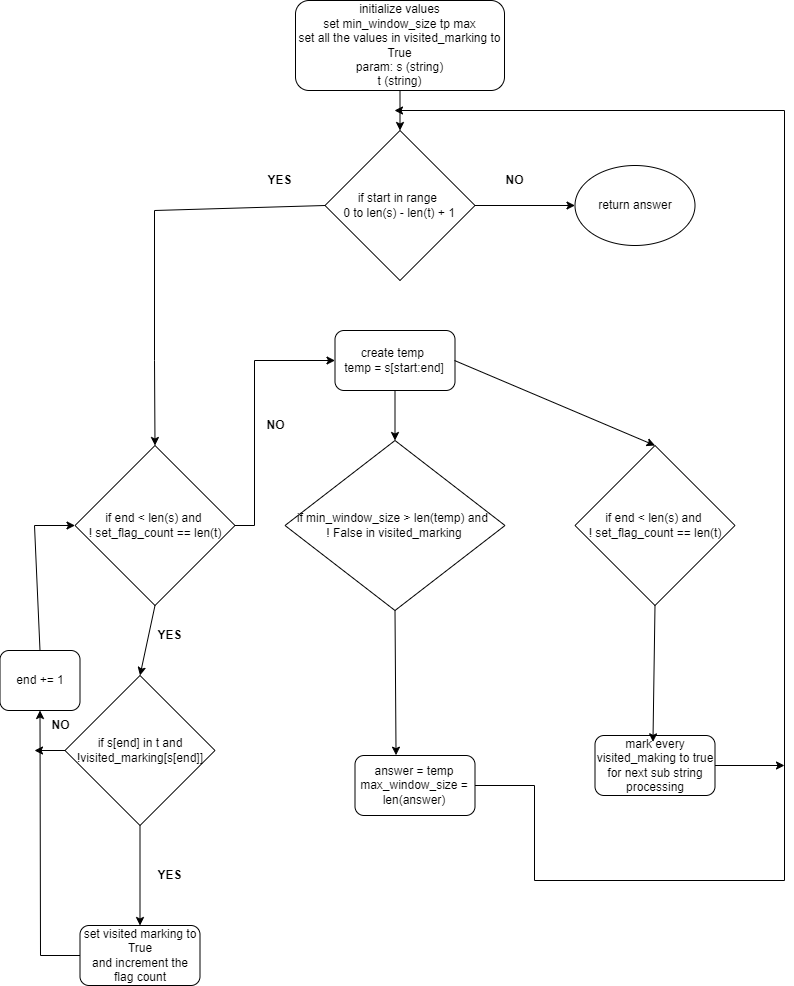

The diagram above was exported from draw.io. Its source (the exported page's mxGraphModel, read from the mxfile embedded in the PNG):
<mxGraphModel dx="993" dy="624" grid="1" gridSize="10" guides="1" tooltips="1" connect="1" arrows="1" fold="1" page="1" pageScale="1" pageWidth="850" pageHeight="1100" math="0" shadow="0">
  <root>
    <mxCell id="0" />
    <mxCell id="1" parent="0" />
    <mxCell id="t_ZJEbsaNkgrMBI1qzzG-1" value="initialize values&lt;br&gt;set min_window_size tp max&lt;div&gt;set all the values in visited_marking to True&lt;/div&gt;&lt;div&gt;param: s (string)&lt;/div&gt;&lt;div&gt;t (string)&lt;/div&gt;" style="rounded=1;whiteSpace=wrap;html=1;" vertex="1" parent="1">
      <mxGeometry x="301" y="20" width="209" height="90" as="geometry" />
    </mxCell>
    <mxCell id="t_ZJEbsaNkgrMBI1qzzG-2" value="if start in range&amp;nbsp;&lt;div&gt;0 to len(s) - len(t) + 1&lt;/div&gt;" style="rhombus;whiteSpace=wrap;html=1;rotation=0;" vertex="1" parent="1">
      <mxGeometry x="330.5" y="150" width="150" height="150" as="geometry" />
    </mxCell>
    <mxCell id="t_ZJEbsaNkgrMBI1qzzG-3" value="if min_window_size &amp;gt; len(temp) and&amp;nbsp;&lt;div&gt;! False in visited_marking&lt;/div&gt;" style="rhombus;whiteSpace=wrap;html=1;rotation=0;" vertex="1" parent="1">
      <mxGeometry x="290.5" y="460" width="220" height="170" as="geometry" />
    </mxCell>
    <mxCell id="t_ZJEbsaNkgrMBI1qzzG-4" value="if s[end] in t and&lt;div&gt;!visited_marking[s[end]]&lt;/div&gt;" style="rhombus;whiteSpace=wrap;html=1;rotation=0;" vertex="1" parent="1">
      <mxGeometry x="70.5" y="695" width="150" height="150" as="geometry" />
    </mxCell>
    <mxCell id="t_ZJEbsaNkgrMBI1qzzG-5" value="if end &amp;lt; len(s) and&amp;nbsp;&lt;div&gt;! set_flag_count == len(t)&lt;/div&gt;" style="rhombus;whiteSpace=wrap;html=1;rotation=0;" vertex="1" parent="1">
      <mxGeometry x="80.5" y="465" width="160" height="160" as="geometry" />
    </mxCell>
    <mxCell id="t_ZJEbsaNkgrMBI1qzzG-6" value="if end &amp;lt; len(s) and&amp;nbsp;&lt;div&gt;! set_flag_count == len(t)&lt;/div&gt;" style="rhombus;whiteSpace=wrap;html=1;rotation=0;" vertex="1" parent="1">
      <mxGeometry x="580.5" y="465" width="160" height="160" as="geometry" />
    </mxCell>
    <mxCell id="t_ZJEbsaNkgrMBI1qzzG-7" value="set visited marking to True&lt;div&gt;and increment the flag count&lt;/div&gt;" style="rounded=1;whiteSpace=wrap;html=1;" vertex="1" parent="1">
      <mxGeometry x="85.5" y="945" width="120" height="60" as="geometry" />
    </mxCell>
    <mxCell id="t_ZJEbsaNkgrMBI1qzzG-8" value="mark every visited_making to true&lt;br&gt;for next sub string processing" style="rounded=1;whiteSpace=wrap;html=1;" vertex="1" parent="1">
      <mxGeometry x="600.5" y="755" width="120" height="60" as="geometry" />
    </mxCell>
    <mxCell id="t_ZJEbsaNkgrMBI1qzzG-9" value="end += 1" style="rounded=1;whiteSpace=wrap;html=1;" vertex="1" parent="1">
      <mxGeometry x="5.5" y="670" width="80" height="60" as="geometry" />
    </mxCell>
    <mxCell id="t_ZJEbsaNkgrMBI1qzzG-10" value="answer = temp&lt;div&gt;max_window_size = len(answer)&lt;/div&gt;" style="rounded=1;whiteSpace=wrap;html=1;" vertex="1" parent="1">
      <mxGeometry x="360.5" y="775" width="120" height="60" as="geometry" />
    </mxCell>
    <mxCell id="t_ZJEbsaNkgrMBI1qzzG-11" value="create temp&amp;nbsp;&lt;div&gt;temp = s[start:end]&lt;/div&gt;" style="rounded=1;whiteSpace=wrap;html=1;" vertex="1" parent="1">
      <mxGeometry x="340.5" y="350" width="120" height="60" as="geometry" />
    </mxCell>
    <mxCell id="t_ZJEbsaNkgrMBI1qzzG-12" value="return answer" style="ellipse;whiteSpace=wrap;html=1;" vertex="1" parent="1">
      <mxGeometry x="580.5" y="185" width="120" height="80" as="geometry" />
    </mxCell>
    <mxCell id="t_ZJEbsaNkgrMBI1qzzG-13" value="" style="endArrow=classic;html=1;rounded=0;exitX=0.5;exitY=1;exitDx=0;exitDy=0;entryX=0.5;entryY=0;entryDx=0;entryDy=0;" edge="1" parent="1" source="t_ZJEbsaNkgrMBI1qzzG-1" target="t_ZJEbsaNkgrMBI1qzzG-2">
      <mxGeometry width="50" height="50" relative="1" as="geometry">
        <mxPoint x="360" y="260" as="sourcePoint" />
        <mxPoint x="410" y="210" as="targetPoint" />
      </mxGeometry>
    </mxCell>
    <mxCell id="t_ZJEbsaNkgrMBI1qzzG-15" value="" style="endArrow=classic;html=1;rounded=0;entryX=0.5;entryY=0;entryDx=0;entryDy=0;exitX=0;exitY=0.5;exitDx=0;exitDy=0;" edge="1" parent="1" source="t_ZJEbsaNkgrMBI1qzzG-2" target="t_ZJEbsaNkgrMBI1qzzG-5">
      <mxGeometry width="50" height="50" relative="1" as="geometry">
        <mxPoint x="370" y="340" as="sourcePoint" />
        <mxPoint x="160" y="460" as="targetPoint" />
        <Array as="points">
          <mxPoint x="160" y="230" />
          <mxPoint x="160" y="380" />
        </Array>
      </mxGeometry>
    </mxCell>
    <mxCell id="t_ZJEbsaNkgrMBI1qzzG-16" value="" style="endArrow=classic;html=1;rounded=0;exitX=0.5;exitY=1;exitDx=0;exitDy=0;entryX=0.5;entryY=0;entryDx=0;entryDy=0;" edge="1" parent="1" source="t_ZJEbsaNkgrMBI1qzzG-5" target="t_ZJEbsaNkgrMBI1qzzG-4">
      <mxGeometry width="50" height="50" relative="1" as="geometry">
        <mxPoint x="340" y="600" as="sourcePoint" />
        <mxPoint x="390" y="550" as="targetPoint" />
      </mxGeometry>
    </mxCell>
    <mxCell id="t_ZJEbsaNkgrMBI1qzzG-17" value="" style="endArrow=classic;html=1;rounded=0;exitX=1;exitY=0.5;exitDx=0;exitDy=0;entryX=0;entryY=0.5;entryDx=0;entryDy=0;" edge="1" parent="1" source="t_ZJEbsaNkgrMBI1qzzG-5" target="t_ZJEbsaNkgrMBI1qzzG-11">
      <mxGeometry width="50" height="50" relative="1" as="geometry">
        <mxPoint x="340" y="600" as="sourcePoint" />
        <mxPoint x="390" y="550" as="targetPoint" />
        <Array as="points">
          <mxPoint x="260" y="545" />
          <mxPoint x="260" y="380" />
        </Array>
      </mxGeometry>
    </mxCell>
    <mxCell id="t_ZJEbsaNkgrMBI1qzzG-18" value="" style="endArrow=classic;html=1;rounded=0;exitX=1;exitY=0.5;exitDx=0;exitDy=0;entryX=0;entryY=0.5;entryDx=0;entryDy=0;" edge="1" parent="1" source="t_ZJEbsaNkgrMBI1qzzG-2" target="t_ZJEbsaNkgrMBI1qzzG-12">
      <mxGeometry width="50" height="50" relative="1" as="geometry">
        <mxPoint x="450" y="360" as="sourcePoint" />
        <mxPoint x="500" y="310" as="targetPoint" />
      </mxGeometry>
    </mxCell>
    <mxCell id="t_ZJEbsaNkgrMBI1qzzG-19" value="" style="endArrow=classic;html=1;rounded=0;entryX=0.5;entryY=0;entryDx=0;entryDy=0;" edge="1" parent="1" target="t_ZJEbsaNkgrMBI1qzzG-6">
      <mxGeometry width="50" height="50" relative="1" as="geometry">
        <mxPoint x="460" y="380" as="sourcePoint" />
        <mxPoint x="500" y="350" as="targetPoint" />
      </mxGeometry>
    </mxCell>
    <mxCell id="t_ZJEbsaNkgrMBI1qzzG-20" value="" style="endArrow=classic;html=1;rounded=0;exitX=0.5;exitY=1;exitDx=0;exitDy=0;entryX=0.5;entryY=0;entryDx=0;entryDy=0;" edge="1" parent="1" source="t_ZJEbsaNkgrMBI1qzzG-11" target="t_ZJEbsaNkgrMBI1qzzG-3">
      <mxGeometry width="50" height="50" relative="1" as="geometry">
        <mxPoint x="450" y="400" as="sourcePoint" />
        <mxPoint x="500" y="350" as="targetPoint" />
      </mxGeometry>
    </mxCell>
    <mxCell id="t_ZJEbsaNkgrMBI1qzzG-21" value="" style="endArrow=classic;html=1;rounded=0;exitX=0.5;exitY=1;exitDx=0;exitDy=0;entryX=0.342;entryY=-0.005;entryDx=0;entryDy=0;entryPerimeter=0;" edge="1" parent="1" source="t_ZJEbsaNkgrMBI1qzzG-3" target="t_ZJEbsaNkgrMBI1qzzG-10">
      <mxGeometry width="50" height="50" relative="1" as="geometry">
        <mxPoint x="450" y="600" as="sourcePoint" />
        <mxPoint x="500" y="550" as="targetPoint" />
      </mxGeometry>
    </mxCell>
    <mxCell id="t_ZJEbsaNkgrMBI1qzzG-22" value="" style="endArrow=classic;html=1;rounded=0;exitX=0.5;exitY=1;exitDx=0;exitDy=0;entryX=0.483;entryY=0.106;entryDx=0;entryDy=0;entryPerimeter=0;" edge="1" parent="1" source="t_ZJEbsaNkgrMBI1qzzG-6" target="t_ZJEbsaNkgrMBI1qzzG-8">
      <mxGeometry width="50" height="50" relative="1" as="geometry">
        <mxPoint x="450" y="600" as="sourcePoint" />
        <mxPoint x="500" y="550" as="targetPoint" />
      </mxGeometry>
    </mxCell>
    <mxCell id="t_ZJEbsaNkgrMBI1qzzG-23" value="" style="endArrow=classic;html=1;rounded=0;exitX=0.5;exitY=1;exitDx=0;exitDy=0;entryX=0.5;entryY=0;entryDx=0;entryDy=0;" edge="1" parent="1" source="t_ZJEbsaNkgrMBI1qzzG-4" target="t_ZJEbsaNkgrMBI1qzzG-7">
      <mxGeometry width="50" height="50" relative="1" as="geometry">
        <mxPoint x="390" y="730" as="sourcePoint" />
        <mxPoint x="440" y="680" as="targetPoint" />
      </mxGeometry>
    </mxCell>
    <mxCell id="t_ZJEbsaNkgrMBI1qzzG-26" value="" style="endArrow=classic;html=1;rounded=0;exitX=0.5;exitY=0;exitDx=0;exitDy=0;entryX=0;entryY=0.5;entryDx=0;entryDy=0;" edge="1" parent="1" source="t_ZJEbsaNkgrMBI1qzzG-9" target="t_ZJEbsaNkgrMBI1qzzG-5">
      <mxGeometry width="50" height="50" relative="1" as="geometry">
        <mxPoint x="390" y="730" as="sourcePoint" />
        <mxPoint x="440" y="680" as="targetPoint" />
        <Array as="points">
          <mxPoint x="40" y="545" />
        </Array>
      </mxGeometry>
    </mxCell>
    <mxCell id="t_ZJEbsaNkgrMBI1qzzG-27" value="" style="endArrow=classic;html=1;rounded=0;entryX=0.5;entryY=1;entryDx=0;entryDy=0;exitX=0;exitY=0.5;exitDx=0;exitDy=0;" edge="1" parent="1" source="t_ZJEbsaNkgrMBI1qzzG-7" target="t_ZJEbsaNkgrMBI1qzzG-9">
      <mxGeometry width="50" height="50" relative="1" as="geometry">
        <mxPoint x="390" y="730" as="sourcePoint" />
        <mxPoint x="440" y="680" as="targetPoint" />
        <Array as="points">
          <mxPoint x="46" y="975" />
        </Array>
      </mxGeometry>
    </mxCell>
    <mxCell id="t_ZJEbsaNkgrMBI1qzzG-28" value="" style="endArrow=classic;html=1;rounded=0;exitX=0;exitY=0.5;exitDx=0;exitDy=0;" edge="1" parent="1" source="t_ZJEbsaNkgrMBI1qzzG-4">
      <mxGeometry width="50" height="50" relative="1" as="geometry">
        <mxPoint x="390" y="730" as="sourcePoint" />
        <mxPoint x="40" y="770" as="targetPoint" />
      </mxGeometry>
    </mxCell>
    <mxCell id="t_ZJEbsaNkgrMBI1qzzG-29" value="&lt;b&gt;YES&lt;/b&gt;" style="text;html=1;align=center;verticalAlign=middle;resizable=0;points=[];autosize=1;strokeColor=none;fillColor=none;" vertex="1" parent="1">
      <mxGeometry x="260" y="185" width="50" height="30" as="geometry" />
    </mxCell>
    <mxCell id="t_ZJEbsaNkgrMBI1qzzG-30" value="&lt;b&gt;NO&lt;/b&gt;" style="text;html=1;align=center;verticalAlign=middle;resizable=0;points=[];autosize=1;strokeColor=none;fillColor=none;" vertex="1" parent="1">
      <mxGeometry x="500" y="185" width="40" height="30" as="geometry" />
    </mxCell>
    <mxCell id="t_ZJEbsaNkgrMBI1qzzG-31" value="&lt;b&gt;NO&lt;/b&gt;" style="text;html=1;align=center;verticalAlign=middle;resizable=0;points=[];autosize=1;strokeColor=none;fillColor=none;" vertex="1" parent="1">
      <mxGeometry x="261" y="430" width="40" height="30" as="geometry" />
    </mxCell>
    <mxCell id="t_ZJEbsaNkgrMBI1qzzG-32" value="&lt;b&gt;YES&lt;/b&gt;" style="text;html=1;align=center;verticalAlign=middle;resizable=0;points=[];autosize=1;strokeColor=none;fillColor=none;" vertex="1" parent="1">
      <mxGeometry x="150" y="640" width="50" height="30" as="geometry" />
    </mxCell>
    <mxCell id="t_ZJEbsaNkgrMBI1qzzG-33" value="&lt;b&gt;NO&lt;/b&gt;" style="text;html=1;align=center;verticalAlign=middle;resizable=0;points=[];autosize=1;strokeColor=none;fillColor=none;" vertex="1" parent="1">
      <mxGeometry x="45.5" y="730" width="40" height="30" as="geometry" />
    </mxCell>
    <mxCell id="t_ZJEbsaNkgrMBI1qzzG-34" value="&lt;b&gt;YES&lt;/b&gt;" style="text;html=1;align=center;verticalAlign=middle;resizable=0;points=[];autosize=1;strokeColor=none;fillColor=none;" vertex="1" parent="1">
      <mxGeometry x="150" y="880" width="50" height="30" as="geometry" />
    </mxCell>
    <mxCell id="t_ZJEbsaNkgrMBI1qzzG-35" value="" style="endArrow=classic;html=1;rounded=0;exitX=1;exitY=0.5;exitDx=0;exitDy=0;" edge="1" parent="1" source="t_ZJEbsaNkgrMBI1qzzG-10">
      <mxGeometry width="50" height="50" relative="1" as="geometry">
        <mxPoint x="400" y="700" as="sourcePoint" />
        <mxPoint x="400" y="130" as="targetPoint" />
        <Array as="points">
          <mxPoint x="540" y="805" />
          <mxPoint x="540" y="900" />
          <mxPoint x="790" y="900" />
          <mxPoint x="790" y="130" />
        </Array>
      </mxGeometry>
    </mxCell>
    <mxCell id="t_ZJEbsaNkgrMBI1qzzG-36" value="" style="endArrow=classic;html=1;rounded=0;exitX=1;exitY=0.5;exitDx=0;exitDy=0;" edge="1" parent="1" source="t_ZJEbsaNkgrMBI1qzzG-8">
      <mxGeometry width="50" height="50" relative="1" as="geometry">
        <mxPoint x="400" y="820" as="sourcePoint" />
        <mxPoint x="790" y="785" as="targetPoint" />
      </mxGeometry>
    </mxCell>
  </root>
</mxGraphModel>